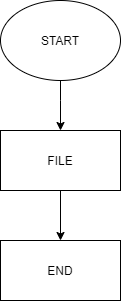

The diagram above was exported from draw.io. Its source (the exported page's mxGraphModel, read from the mxfile embedded in the PNG):
<mxGraphModel dx="1422" dy="800" grid="1" gridSize="10" guides="1" tooltips="1" connect="1" arrows="1" fold="1" page="1" pageScale="1" pageWidth="827" pageHeight="1169" math="0" shadow="0">
  <root>
    <mxCell id="WIyWlLk6GJQsqaUBKTNV-0" />
    <mxCell id="WIyWlLk6GJQsqaUBKTNV-1" parent="WIyWlLk6GJQsqaUBKTNV-0" />
    <mxCell id="RRE1HLoPD5Q0FPoqDZaJ-1" value="FILE" style="rounded=0;whiteSpace=wrap;html=1;" vertex="1" parent="WIyWlLk6GJQsqaUBKTNV-1">
      <mxGeometry x="350" y="290" width="120" height="60" as="geometry" />
    </mxCell>
    <mxCell id="RRE1HLoPD5Q0FPoqDZaJ-2" value="END" style="rounded=0;whiteSpace=wrap;html=1;" vertex="1" parent="WIyWlLk6GJQsqaUBKTNV-1">
      <mxGeometry x="350" y="400" width="120" height="60" as="geometry" />
    </mxCell>
    <mxCell id="RRE1HLoPD5Q0FPoqDZaJ-3" value="" style="endArrow=classic;html=1;rounded=0;exitX=0.5;exitY=1;exitDx=0;exitDy=0;" edge="1" parent="WIyWlLk6GJQsqaUBKTNV-1">
      <mxGeometry width="50" height="50" relative="1" as="geometry">
        <mxPoint x="410" y="240" as="sourcePoint" />
        <mxPoint x="410" y="290" as="targetPoint" />
        <Array as="points">
          <mxPoint x="410" y="260" />
        </Array>
      </mxGeometry>
    </mxCell>
    <mxCell id="RRE1HLoPD5Q0FPoqDZaJ-4" value="" style="endArrow=classic;html=1;rounded=0;exitX=0.5;exitY=1;exitDx=0;exitDy=0;entryX=0.5;entryY=0;entryDx=0;entryDy=0;" edge="1" parent="WIyWlLk6GJQsqaUBKTNV-1" source="RRE1HLoPD5Q0FPoqDZaJ-1" target="RRE1HLoPD5Q0FPoqDZaJ-2">
      <mxGeometry width="50" height="50" relative="1" as="geometry">
        <mxPoint x="390" y="430" as="sourcePoint" />
        <mxPoint x="420" y="400" as="targetPoint" />
      </mxGeometry>
    </mxCell>
    <mxCell id="RRE1HLoPD5Q0FPoqDZaJ-5" value="START" style="ellipse;whiteSpace=wrap;html=1;" vertex="1" parent="WIyWlLk6GJQsqaUBKTNV-1">
      <mxGeometry x="350" y="160" width="120" height="80" as="geometry" />
    </mxCell>
  </root>
</mxGraphModel>